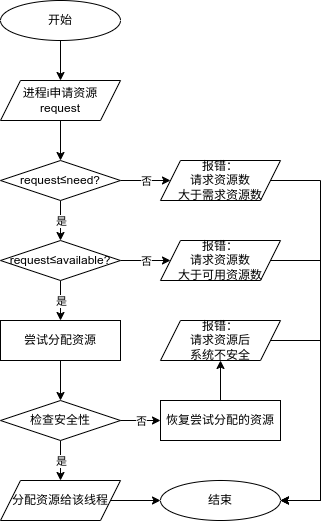

The diagram above was exported from draw.io. Its source (the exported page's mxGraphModel, read from the mxfile embedded in the PNG):
<mxGraphModel dx="656" dy="913" grid="1" gridSize="10" guides="1" tooltips="1" connect="1" arrows="1" fold="1" page="1" pageScale="1" pageWidth="827" pageHeight="1169" math="0" shadow="0">
  <root>
    <mxCell id="WIyWlLk6GJQsqaUBKTNV-0" />
    <mxCell id="WIyWlLk6GJQsqaUBKTNV-1" parent="WIyWlLk6GJQsqaUBKTNV-0" />
    <mxCell id="F7ccpy1c4rBX__GpigTf-3" style="edgeStyle=orthogonalEdgeStyle;rounded=0;orthogonalLoop=1;jettySize=auto;html=1;exitX=0.5;exitY=1;exitDx=0;exitDy=0;entryX=0.5;entryY=0;entryDx=0;entryDy=0;" parent="WIyWlLk6GJQsqaUBKTNV-1" source="F7ccpy1c4rBX__GpigTf-1" target="F7ccpy1c4rBX__GpigTf-2" edge="1">
      <mxGeometry relative="1" as="geometry" />
    </mxCell>
    <mxCell id="F7ccpy1c4rBX__GpigTf-1" value="开始" style="ellipse;whiteSpace=wrap;html=1;" parent="WIyWlLk6GJQsqaUBKTNV-1" vertex="1">
      <mxGeometry x="40" y="40" width="120" height="40" as="geometry" />
    </mxCell>
    <mxCell id="F7ccpy1c4rBX__GpigTf-5" style="edgeStyle=orthogonalEdgeStyle;rounded=0;orthogonalLoop=1;jettySize=auto;html=1;exitX=0.5;exitY=1;exitDx=0;exitDy=0;entryX=0.5;entryY=0;entryDx=0;entryDy=0;" parent="WIyWlLk6GJQsqaUBKTNV-1" source="F7ccpy1c4rBX__GpigTf-2" target="F7ccpy1c4rBX__GpigTf-4" edge="1">
      <mxGeometry relative="1" as="geometry" />
    </mxCell>
    <mxCell id="F7ccpy1c4rBX__GpigTf-2" value="进程i申请资源&lt;div&gt;request&lt;/div&gt;" style="shape=parallelogram;perimeter=parallelogramPerimeter;whiteSpace=wrap;html=1;fixedSize=1;" parent="WIyWlLk6GJQsqaUBKTNV-1" vertex="1">
      <mxGeometry x="40" y="120" width="120" height="40" as="geometry" />
    </mxCell>
    <mxCell id="F7ccpy1c4rBX__GpigTf-7" style="edgeStyle=orthogonalEdgeStyle;rounded=0;orthogonalLoop=1;jettySize=auto;html=1;exitX=0.5;exitY=1;exitDx=0;exitDy=0;entryX=0.5;entryY=0;entryDx=0;entryDy=0;" parent="WIyWlLk6GJQsqaUBKTNV-1" source="F7ccpy1c4rBX__GpigTf-4" target="F7ccpy1c4rBX__GpigTf-6" edge="1">
      <mxGeometry relative="1" as="geometry" />
    </mxCell>
    <mxCell id="F7ccpy1c4rBX__GpigTf-12" value="是" style="edgeLabel;html=1;align=center;verticalAlign=middle;resizable=0;points=[];" parent="F7ccpy1c4rBX__GpigTf-7" vertex="1" connectable="0">
      <mxGeometry relative="1" as="geometry">
        <mxPoint as="offset" />
      </mxGeometry>
    </mxCell>
    <mxCell id="F7ccpy1c4rBX__GpigTf-11" style="edgeStyle=orthogonalEdgeStyle;rounded=0;orthogonalLoop=1;jettySize=auto;html=1;exitX=1;exitY=0.5;exitDx=0;exitDy=0;entryX=0;entryY=0.5;entryDx=0;entryDy=0;" parent="WIyWlLk6GJQsqaUBKTNV-1" source="F7ccpy1c4rBX__GpigTf-4" target="F7ccpy1c4rBX__GpigTf-10" edge="1">
      <mxGeometry relative="1" as="geometry" />
    </mxCell>
    <mxCell id="F7ccpy1c4rBX__GpigTf-13" value="否" style="edgeLabel;html=1;align=center;verticalAlign=middle;resizable=0;points=[];" parent="F7ccpy1c4rBX__GpigTf-11" vertex="1" connectable="0">
      <mxGeometry relative="1" as="geometry">
        <mxPoint as="offset" />
      </mxGeometry>
    </mxCell>
    <mxCell id="F7ccpy1c4rBX__GpigTf-4" value="request≤need?" style="rhombus;whiteSpace=wrap;html=1;" parent="WIyWlLk6GJQsqaUBKTNV-1" vertex="1">
      <mxGeometry x="40" y="200" width="120" height="40" as="geometry" />
    </mxCell>
    <mxCell id="F7ccpy1c4rBX__GpigTf-9" style="edgeStyle=orthogonalEdgeStyle;rounded=0;orthogonalLoop=1;jettySize=auto;html=1;entryX=0.5;entryY=0;entryDx=0;entryDy=0;" parent="WIyWlLk6GJQsqaUBKTNV-1" source="F7ccpy1c4rBX__GpigTf-6" target="F7ccpy1c4rBX__GpigTf-8" edge="1">
      <mxGeometry relative="1" as="geometry" />
    </mxCell>
    <mxCell id="F7ccpy1c4rBX__GpigTf-18" value="是" style="edgeLabel;html=1;align=center;verticalAlign=middle;resizable=0;points=[];" parent="F7ccpy1c4rBX__GpigTf-9" vertex="1" connectable="0">
      <mxGeometry relative="1" as="geometry">
        <mxPoint as="offset" />
      </mxGeometry>
    </mxCell>
    <mxCell id="F7ccpy1c4rBX__GpigTf-15" style="edgeStyle=orthogonalEdgeStyle;rounded=0;orthogonalLoop=1;jettySize=auto;html=1;exitX=1;exitY=0.5;exitDx=0;exitDy=0;entryX=0;entryY=0.5;entryDx=0;entryDy=0;" parent="WIyWlLk6GJQsqaUBKTNV-1" source="F7ccpy1c4rBX__GpigTf-6" target="F7ccpy1c4rBX__GpigTf-14" edge="1">
      <mxGeometry relative="1" as="geometry" />
    </mxCell>
    <mxCell id="F7ccpy1c4rBX__GpigTf-16" value="否" style="edgeLabel;html=1;align=center;verticalAlign=middle;resizable=0;points=[];" parent="F7ccpy1c4rBX__GpigTf-15" vertex="1" connectable="0">
      <mxGeometry relative="1" as="geometry">
        <mxPoint as="offset" />
      </mxGeometry>
    </mxCell>
    <mxCell id="F7ccpy1c4rBX__GpigTf-6" value="request≤available?" style="rhombus;whiteSpace=wrap;html=1;" parent="WIyWlLk6GJQsqaUBKTNV-1" vertex="1">
      <mxGeometry x="40" y="280" width="120" height="40" as="geometry" />
    </mxCell>
    <mxCell id="F7ccpy1c4rBX__GpigTf-20" style="edgeStyle=orthogonalEdgeStyle;rounded=0;orthogonalLoop=1;jettySize=auto;html=1;exitX=0.5;exitY=1;exitDx=0;exitDy=0;entryX=0.5;entryY=0;entryDx=0;entryDy=0;" parent="WIyWlLk6GJQsqaUBKTNV-1" source="F7ccpy1c4rBX__GpigTf-8" target="F7ccpy1c4rBX__GpigTf-19" edge="1">
      <mxGeometry relative="1" as="geometry" />
    </mxCell>
    <mxCell id="F7ccpy1c4rBX__GpigTf-8" value="尝试分配资源" style="rounded=0;whiteSpace=wrap;html=1;" parent="WIyWlLk6GJQsqaUBKTNV-1" vertex="1">
      <mxGeometry x="40" y="360" width="120" height="40" as="geometry" />
    </mxCell>
    <mxCell id="F7ccpy1c4rBX__GpigTf-30" style="edgeStyle=orthogonalEdgeStyle;rounded=0;orthogonalLoop=1;jettySize=auto;html=1;exitX=1;exitY=0.5;exitDx=0;exitDy=0;entryX=1;entryY=0.5;entryDx=0;entryDy=0;" parent="WIyWlLk6GJQsqaUBKTNV-1" source="F7ccpy1c4rBX__GpigTf-10" target="F7ccpy1c4rBX__GpigTf-26" edge="1">
      <mxGeometry relative="1" as="geometry">
        <mxPoint x="400" y="540" as="targetPoint" />
        <Array as="points">
          <mxPoint x="360" y="220" />
          <mxPoint x="360" y="540" />
        </Array>
      </mxGeometry>
    </mxCell>
    <mxCell id="F7ccpy1c4rBX__GpigTf-10" value="报错：&lt;br&gt;请求资源数&lt;br&gt;大于需求资源数" style="shape=parallelogram;perimeter=parallelogramPerimeter;whiteSpace=wrap;html=1;fixedSize=1;" parent="WIyWlLk6GJQsqaUBKTNV-1" vertex="1">
      <mxGeometry x="200" y="200" width="120" height="40" as="geometry" />
    </mxCell>
    <mxCell id="F7ccpy1c4rBX__GpigTf-29" style="edgeStyle=orthogonalEdgeStyle;rounded=0;orthogonalLoop=1;jettySize=auto;html=1;exitX=1;exitY=0.5;exitDx=0;exitDy=0;entryX=1;entryY=0.5;entryDx=0;entryDy=0;" parent="WIyWlLk6GJQsqaUBKTNV-1" source="F7ccpy1c4rBX__GpigTf-14" target="F7ccpy1c4rBX__GpigTf-26" edge="1">
      <mxGeometry relative="1" as="geometry">
        <mxPoint x="360" y="540" as="targetPoint" />
        <Array as="points">
          <mxPoint x="360" y="300" />
          <mxPoint x="360" y="540" />
        </Array>
      </mxGeometry>
    </mxCell>
    <mxCell id="F7ccpy1c4rBX__GpigTf-14" value="报错：&lt;br&gt;请求资源数&lt;br&gt;大于可用资源数" style="shape=parallelogram;perimeter=parallelogramPerimeter;whiteSpace=wrap;html=1;fixedSize=1;" parent="WIyWlLk6GJQsqaUBKTNV-1" vertex="1">
      <mxGeometry x="200" y="280" width="120" height="40" as="geometry" />
    </mxCell>
    <mxCell id="F7ccpy1c4rBX__GpigTf-25" style="edgeStyle=orthogonalEdgeStyle;rounded=0;orthogonalLoop=1;jettySize=auto;html=1;exitX=0.5;exitY=1;exitDx=0;exitDy=0;entryX=0.5;entryY=0;entryDx=0;entryDy=0;" parent="WIyWlLk6GJQsqaUBKTNV-1" source="F7ccpy1c4rBX__GpigTf-19" target="F7ccpy1c4rBX__GpigTf-21" edge="1">
      <mxGeometry relative="1" as="geometry" />
    </mxCell>
    <mxCell id="F7ccpy1c4rBX__GpigTf-31" value="是" style="edgeLabel;html=1;align=center;verticalAlign=middle;resizable=0;points=[];" parent="F7ccpy1c4rBX__GpigTf-25" vertex="1" connectable="0">
      <mxGeometry relative="1" as="geometry">
        <mxPoint as="offset" />
      </mxGeometry>
    </mxCell>
    <mxCell id="F7ccpy1c4rBX__GpigTf-19" value="检查安全性" style="rhombus;whiteSpace=wrap;html=1;" parent="WIyWlLk6GJQsqaUBKTNV-1" vertex="1">
      <mxGeometry x="40" y="440" width="120" height="40" as="geometry" />
    </mxCell>
    <mxCell id="F7ccpy1c4rBX__GpigTf-27" style="edgeStyle=orthogonalEdgeStyle;rounded=0;orthogonalLoop=1;jettySize=auto;html=1;exitX=1;exitY=0.5;exitDx=0;exitDy=0;entryX=0;entryY=0.5;entryDx=0;entryDy=0;" parent="WIyWlLk6GJQsqaUBKTNV-1" source="F7ccpy1c4rBX__GpigTf-21" target="F7ccpy1c4rBX__GpigTf-26" edge="1">
      <mxGeometry relative="1" as="geometry" />
    </mxCell>
    <mxCell id="F7ccpy1c4rBX__GpigTf-21" value="分配资源给该线程" style="shape=parallelogram;perimeter=parallelogramPerimeter;whiteSpace=wrap;html=1;fixedSize=1;" parent="WIyWlLk6GJQsqaUBKTNV-1" vertex="1">
      <mxGeometry x="40" y="520" width="120" height="40" as="geometry" />
    </mxCell>
    <mxCell id="1" style="edgeStyle=none;html=1;exitX=0.5;exitY=0;exitDx=0;exitDy=0;entryX=0.5;entryY=1;entryDx=0;entryDy=0;" edge="1" parent="WIyWlLk6GJQsqaUBKTNV-1" source="F7ccpy1c4rBX__GpigTf-22" target="0">
      <mxGeometry relative="1" as="geometry" />
    </mxCell>
    <mxCell id="F7ccpy1c4rBX__GpigTf-22" value="恢复尝试分配的资源" style="rounded=0;whiteSpace=wrap;html=1;" parent="WIyWlLk6GJQsqaUBKTNV-1" vertex="1">
      <mxGeometry x="200" y="440" width="120" height="40" as="geometry" />
    </mxCell>
    <mxCell id="F7ccpy1c4rBX__GpigTf-24" style="edgeStyle=orthogonalEdgeStyle;rounded=0;orthogonalLoop=1;jettySize=auto;html=1;exitX=1;exitY=0.5;exitDx=0;exitDy=0;entryX=0;entryY=0.5;entryDx=0;entryDy=0;" parent="WIyWlLk6GJQsqaUBKTNV-1" source="F7ccpy1c4rBX__GpigTf-19" target="F7ccpy1c4rBX__GpigTf-22" edge="1">
      <mxGeometry relative="1" as="geometry" />
    </mxCell>
    <mxCell id="F7ccpy1c4rBX__GpigTf-32" value="否" style="edgeLabel;html=1;align=center;verticalAlign=middle;resizable=0;points=[];" parent="F7ccpy1c4rBX__GpigTf-24" vertex="1" connectable="0">
      <mxGeometry relative="1" as="geometry">
        <mxPoint as="offset" />
      </mxGeometry>
    </mxCell>
    <mxCell id="F7ccpy1c4rBX__GpigTf-26" value="结束" style="ellipse;whiteSpace=wrap;html=1;" parent="WIyWlLk6GJQsqaUBKTNV-1" vertex="1">
      <mxGeometry x="200" y="520" width="120" height="40" as="geometry" />
    </mxCell>
    <mxCell id="3" style="edgeStyle=none;html=1;exitX=1;exitY=0.5;exitDx=0;exitDy=0;entryX=1;entryY=0.5;entryDx=0;entryDy=0;rounded=0;" edge="1" parent="WIyWlLk6GJQsqaUBKTNV-1" source="0" target="F7ccpy1c4rBX__GpigTf-26">
      <mxGeometry relative="1" as="geometry">
        <mxPoint x="400" y="540" as="targetPoint" />
        <Array as="points">
          <mxPoint x="360" y="380" />
          <mxPoint x="360" y="540" />
        </Array>
      </mxGeometry>
    </mxCell>
    <mxCell id="0" value="报错：&lt;br&gt;请求资源后&lt;br&gt;系统不安全" style="shape=parallelogram;perimeter=parallelogramPerimeter;whiteSpace=wrap;html=1;fixedSize=1;" vertex="1" parent="WIyWlLk6GJQsqaUBKTNV-1">
      <mxGeometry x="200" y="360" width="120" height="40" as="geometry" />
    </mxCell>
  </root>
</mxGraphModel>